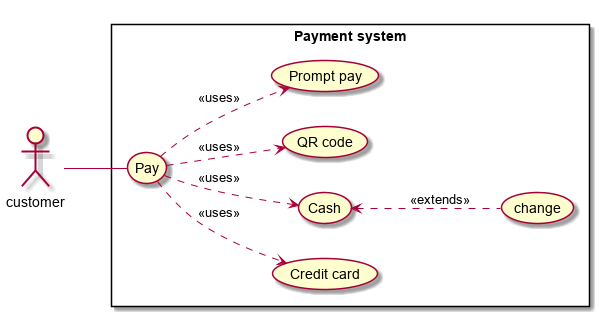

The diagram above was rendered by PlantUML. Its source (embedded in the PNG):
@startuml
left to right direction
actor customer
rectangle "Payment system"{
customer -- (Pay)
(Pay) ..> (Credit card) : <<uses>>
(Pay) ..> (Cash) : <<uses>>
(Pay) ..> (QR code) : <<uses>>
(Pay) ..> (Prompt pay) : <<uses>>
(Cash) <.. (change) : <<extends>>


}

@enduml